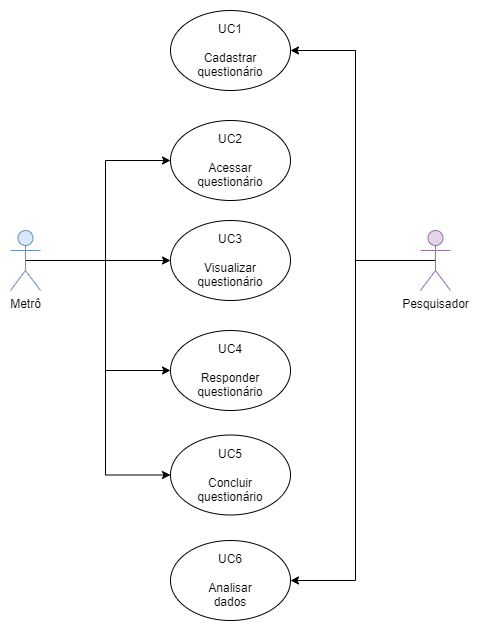

The diagram above was exported from draw.io. Its source (the exported page's mxGraphModel, read from the mxfile embedded in the PNG):
<mxGraphModel dx="980" dy="958" grid="1" gridSize="10" guides="1" tooltips="1" connect="1" arrows="1" fold="1" page="1" pageScale="1" pageWidth="827" pageHeight="1169" math="0" shadow="0">
  <root>
    <mxCell id="0" />
    <mxCell id="1" parent="0" />
    <mxCell id="RR5n1-42qXsYTTZkL2er-1" style="edgeStyle=orthogonalEdgeStyle;rounded=0;orthogonalLoop=1;jettySize=auto;html=1;exitX=0.5;exitY=0.5;exitDx=0;exitDy=0;exitPerimeter=0;entryX=0;entryY=0.5;entryDx=0;entryDy=0;" edge="1" parent="1" source="UionojtkJ086UVKsiQUx-1" target="Sl-T9TncHcRUyJc2bEPa-1">
      <mxGeometry relative="1" as="geometry" />
    </mxCell>
    <mxCell id="mhKpQoIRYGv6nJ3p1A4C-1" style="edgeStyle=orthogonalEdgeStyle;rounded=0;orthogonalLoop=1;jettySize=auto;html=1;exitX=0.5;exitY=0.5;exitDx=0;exitDy=0;exitPerimeter=0;entryX=0;entryY=0.5;entryDx=0;entryDy=0;" edge="1" parent="1" source="UionojtkJ086UVKsiQUx-1" target="KH-4rD4LZkAohNE9-m9K-1">
      <mxGeometry relative="1" as="geometry" />
    </mxCell>
    <mxCell id="OiUBxcxV0HNSrxEbPneA-1" style="edgeStyle=orthogonalEdgeStyle;rounded=0;orthogonalLoop=1;jettySize=auto;html=1;exitX=0.5;exitY=0.5;exitDx=0;exitDy=0;exitPerimeter=0;entryX=0;entryY=0.5;entryDx=0;entryDy=0;" edge="1" parent="1" source="UionojtkJ086UVKsiQUx-1" target="bxc21JWrS_U7uEJuQ39C-1">
      <mxGeometry relative="1" as="geometry" />
    </mxCell>
    <mxCell id="BwTGqpqk1qRsp7FHWd3x-1" style="edgeStyle=orthogonalEdgeStyle;rounded=0;orthogonalLoop=1;jettySize=auto;html=1;exitX=0.5;exitY=0.5;exitDx=0;exitDy=0;exitPerimeter=0;entryX=0;entryY=0.5;entryDx=0;entryDy=0;" edge="1" parent="1" source="UionojtkJ086UVKsiQUx-1" target="9akDKv9NUQcrft7UGoRS-1">
      <mxGeometry relative="1" as="geometry" />
    </mxCell>
    <mxCell id="UionojtkJ086UVKsiQUx-1" value="Metrô" style="shape=umlActor;verticalLabelPosition=bottom;verticalAlign=top;html=1;outlineConnect=0;fillColor=#dae8fc;strokeColor=#6c8ebf;" vertex="1" parent="1">
      <mxGeometry x="194" y="390" width="30" height="60" as="geometry" />
    </mxCell>
    <mxCell id="ZaR_CK47iwr_ssnxjG-d-1" style="edgeStyle=orthogonalEdgeStyle;rounded=0;orthogonalLoop=1;jettySize=auto;html=1;exitX=0.5;exitY=0.5;exitDx=0;exitDy=0;exitPerimeter=0;entryX=1;entryY=0.5;entryDx=0;entryDy=0;" edge="1" parent="1" source="pyJ3OoZyIY0pnkE_FAt4-2" target="haBXgpFXclT9IfiXW5vM-1">
      <mxGeometry relative="1" as="geometry" />
    </mxCell>
    <mxCell id="rDCufI7pUyY43UUHbWFK-1" style="edgeStyle=orthogonalEdgeStyle;rounded=0;orthogonalLoop=1;jettySize=auto;html=1;exitX=0.5;exitY=0.5;exitDx=0;exitDy=0;exitPerimeter=0;entryX=1;entryY=0.5;entryDx=0;entryDy=0;" edge="1" parent="1" source="pyJ3OoZyIY0pnkE_FAt4-2" target="m1Ed6eQz8-lh6KjEVYvj-1">
      <mxGeometry relative="1" as="geometry" />
    </mxCell>
    <mxCell id="pyJ3OoZyIY0pnkE_FAt4-2" value="Pesquisador" style="shape=umlActor;verticalLabelPosition=bottom;verticalAlign=top;html=1;outlineConnect=0;fillColor=#e1d5e7;strokeColor=#9673a6;" vertex="1" parent="1">
      <mxGeometry x="604" y="390" width="30" height="60" as="geometry" />
    </mxCell>
    <mxCell id="haBXgpFXclT9IfiXW5vM-1" value="UC1&lt;br&gt;&lt;br&gt;Cadastrar&lt;br&gt;questionário" style="ellipse;whiteSpace=wrap;html=1;" vertex="1" parent="1">
      <mxGeometry x="354" y="170" width="120" height="80" as="geometry" />
    </mxCell>
    <mxCell id="Sl-T9TncHcRUyJc2bEPa-1" value="UC2&lt;br&gt;&lt;br&gt;Acessar&lt;br&gt;questionário" style="ellipse;whiteSpace=wrap;html=1;" vertex="1" parent="1">
      <mxGeometry x="354" y="280" width="120" height="80" as="geometry" />
    </mxCell>
    <mxCell id="KH-4rD4LZkAohNE9-m9K-1" value="UC3&lt;br&gt;&lt;br&gt;Visualizar&lt;br&gt;questionário" style="ellipse;whiteSpace=wrap;html=1;" vertex="1" parent="1">
      <mxGeometry x="354" y="380" width="120" height="80" as="geometry" />
    </mxCell>
    <mxCell id="bxc21JWrS_U7uEJuQ39C-1" value="UC4&lt;br&gt;&lt;br&gt;Responder&lt;br&gt;questionário" style="ellipse;whiteSpace=wrap;html=1;" vertex="1" parent="1">
      <mxGeometry x="354" y="490" width="120" height="80" as="geometry" />
    </mxCell>
    <mxCell id="9akDKv9NUQcrft7UGoRS-1" value="UC5&lt;br&gt;&lt;br&gt;Concluir&lt;br&gt;questionário" style="ellipse;whiteSpace=wrap;html=1;" vertex="1" parent="1">
      <mxGeometry x="354" y="594.5" width="120" height="80" as="geometry" />
    </mxCell>
    <mxCell id="m1Ed6eQz8-lh6KjEVYvj-1" value="UC6&lt;br&gt;&lt;br&gt;Analisar&lt;br&gt;dados" style="ellipse;whiteSpace=wrap;html=1;" vertex="1" parent="1">
      <mxGeometry x="354" y="700" width="120" height="80" as="geometry" />
    </mxCell>
  </root>
</mxGraphModel>